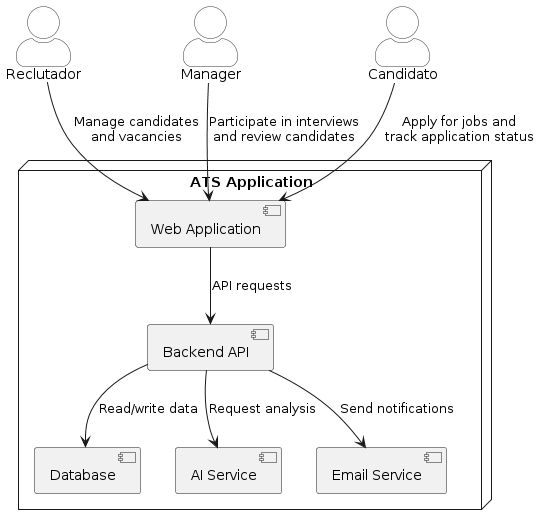

The diagram above was rendered by PlantUML. Its source (embedded in the PNG):
@startuml
!define RECTANGLE_BORDER_COLOR #333333
!define RECTANGLE_BACKGROUND_COLOR #DDDDDD
!define ACTOR_BORDER_COLOR #333333
!define ACTOR_BACKGROUND_COLOR #FFFFFF

skinparam actorStyle awesome
skinparam shadowing false
skinparam rectangle {
    borderColor RECTANGLE_BORDER_COLOR
    backgroundColor RECTANGLE_BACKGROUND_COLOR
}
skinparam actor {
    borderColor ACTOR_BORDER_COLOR
    backgroundColor ACTOR_BACKGROUND_COLOR
}

actor "Reclutador" as Recruiter
actor "Manager" as Manager
actor "Candidato" as Candidate

node "ATS Application" {
    [Web Application] --> [Backend API] : "API requests"
    [Backend API] --> [Database] : "Read/write data"
    [Backend API] --> [AI Service] : "Request analysis"
    [Backend API] --> [Email Service] : "Send notifications"
}

Recruiter --> [Web Application] : "Manage candidates\nand vacancies"
Manager --> [Web Application] : "Participate in interviews\nand review candidates"
Candidate --> [Web Application] : "Apply for jobs and\ntrack application status"
@enduml